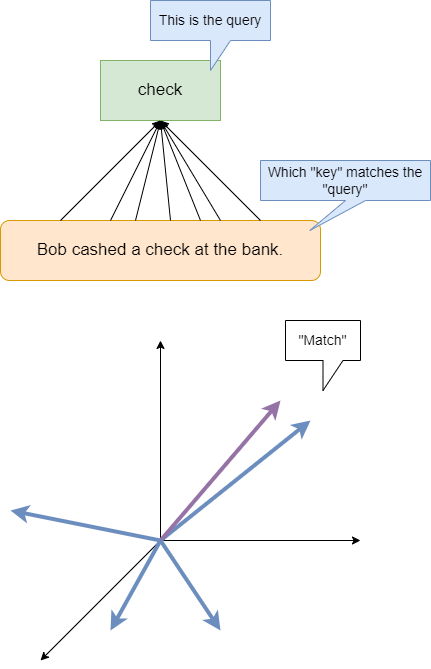

The diagram above was exported from draw.io. Its source (the exported page's mxGraphModel, read from the mxfile embedded in the PNG):
<mxGraphModel dx="782" dy="458" grid="1" gridSize="10" guides="1" tooltips="1" connect="1" arrows="1" fold="1" page="1" pageScale="1" pageWidth="850" pageHeight="1100" math="0" shadow="0">
  <root>
    <mxCell id="0" />
    <mxCell id="1" parent="0" />
    <mxCell id="4DEkRFayl-GWF32aAxzM-1" value="Bob cashed a check at the bank." style="rounded=1;whiteSpace=wrap;html=1;fontSize=17;fillColor=#ffe6cc;strokeColor=#d79b00;" vertex="1" parent="1">
      <mxGeometry x="200" y="240" width="320" height="60" as="geometry" />
    </mxCell>
    <mxCell id="4DEkRFayl-GWF32aAxzM-2" value="check" style="rounded=0;whiteSpace=wrap;html=1;fontSize=17;fillColor=#d5e8d4;strokeColor=#82b366;" vertex="1" parent="1">
      <mxGeometry x="300" y="80" width="120" height="60" as="geometry" />
    </mxCell>
    <mxCell id="4DEkRFayl-GWF32aAxzM-3" value="" style="endArrow=classic;html=1;rounded=0;fontSize=17;entryX=0.5;entryY=1;entryDx=0;entryDy=0;" edge="1" parent="1" target="4DEkRFayl-GWF32aAxzM-2">
      <mxGeometry width="50" height="50" relative="1" as="geometry">
        <mxPoint x="260" y="240" as="sourcePoint" />
        <mxPoint x="310" y="190" as="targetPoint" />
      </mxGeometry>
    </mxCell>
    <mxCell id="4DEkRFayl-GWF32aAxzM-4" value="" style="endArrow=classic;html=1;rounded=0;fontSize=17;" edge="1" parent="1">
      <mxGeometry width="50" height="50" relative="1" as="geometry">
        <mxPoint x="310" y="240" as="sourcePoint" />
        <mxPoint x="360" y="140" as="targetPoint" />
      </mxGeometry>
    </mxCell>
    <mxCell id="4DEkRFayl-GWF32aAxzM-5" value="" style="endArrow=classic;html=1;rounded=0;fontSize=17;entryX=0.5;entryY=1;entryDx=0;entryDy=0;" edge="1" parent="1" target="4DEkRFayl-GWF32aAxzM-2">
      <mxGeometry width="50" height="50" relative="1" as="geometry">
        <mxPoint x="335" y="240" as="sourcePoint" />
        <mxPoint x="385" y="190" as="targetPoint" />
      </mxGeometry>
    </mxCell>
    <mxCell id="4DEkRFayl-GWF32aAxzM-6" value="" style="endArrow=classic;html=1;rounded=0;fontSize=17;" edge="1" parent="1">
      <mxGeometry width="50" height="50" relative="1" as="geometry">
        <mxPoint x="370" y="240" as="sourcePoint" />
        <mxPoint x="360" y="140" as="targetPoint" />
      </mxGeometry>
    </mxCell>
    <mxCell id="4DEkRFayl-GWF32aAxzM-7" value="" style="endArrow=classic;html=1;rounded=0;fontSize=17;" edge="1" parent="1">
      <mxGeometry width="50" height="50" relative="1" as="geometry">
        <mxPoint x="400" y="240" as="sourcePoint" />
        <mxPoint x="360" y="140" as="targetPoint" />
      </mxGeometry>
    </mxCell>
    <mxCell id="4DEkRFayl-GWF32aAxzM-8" value="" style="endArrow=classic;html=1;rounded=0;fontSize=17;" edge="1" parent="1">
      <mxGeometry width="50" height="50" relative="1" as="geometry">
        <mxPoint x="420" y="240" as="sourcePoint" />
        <mxPoint x="360" y="140" as="targetPoint" />
      </mxGeometry>
    </mxCell>
    <mxCell id="4DEkRFayl-GWF32aAxzM-9" value="" style="endArrow=classic;html=1;rounded=0;fontSize=17;" edge="1" parent="1">
      <mxGeometry width="50" height="50" relative="1" as="geometry">
        <mxPoint x="460" y="240" as="sourcePoint" />
        <mxPoint x="360" y="140" as="targetPoint" />
      </mxGeometry>
    </mxCell>
    <mxCell id="4DEkRFayl-GWF32aAxzM-10" value="This is the query" style="shape=callout;whiteSpace=wrap;html=1;perimeter=calloutPerimeter;fontSize=14;fillColor=#dae8fc;strokeColor=#6c8ebf;" vertex="1" parent="1">
      <mxGeometry x="350" y="20" width="120" height="70" as="geometry" />
    </mxCell>
    <mxCell id="4DEkRFayl-GWF32aAxzM-12" value="Which &quot;key&quot; matches the &quot;query&quot;" style="shape=callout;whiteSpace=wrap;html=1;perimeter=calloutPerimeter;fontSize=14;position2=0.29;fillColor=#dae8fc;strokeColor=#6c8ebf;" vertex="1" parent="1">
      <mxGeometry x="460" y="180" width="170" height="70" as="geometry" />
    </mxCell>
    <mxCell id="4DEkRFayl-GWF32aAxzM-13" value="" style="endArrow=classic;html=1;rounded=0;fontSize=14;" edge="1" parent="1">
      <mxGeometry width="50" height="50" relative="1" as="geometry">
        <mxPoint x="360" y="560" as="sourcePoint" />
        <mxPoint x="360" y="360" as="targetPoint" />
      </mxGeometry>
    </mxCell>
    <mxCell id="4DEkRFayl-GWF32aAxzM-14" value="" style="endArrow=classic;html=1;rounded=0;fontSize=14;" edge="1" parent="1">
      <mxGeometry width="50" height="50" relative="1" as="geometry">
        <mxPoint x="360" y="560" as="sourcePoint" />
        <mxPoint x="560" y="560" as="targetPoint" />
      </mxGeometry>
    </mxCell>
    <mxCell id="4DEkRFayl-GWF32aAxzM-15" value="" style="endArrow=classic;html=1;rounded=0;fontSize=14;" edge="1" parent="1">
      <mxGeometry width="50" height="50" relative="1" as="geometry">
        <mxPoint x="360" y="560" as="sourcePoint" />
        <mxPoint x="240" y="680" as="targetPoint" />
      </mxGeometry>
    </mxCell>
    <mxCell id="4DEkRFayl-GWF32aAxzM-16" value="" style="endArrow=classic;html=1;rounded=0;fontSize=14;fillColor=#dae8fc;strokeColor=#6c8ebf;strokeWidth=4;" edge="1" parent="1">
      <mxGeometry width="50" height="50" relative="1" as="geometry">
        <mxPoint x="360" y="560" as="sourcePoint" />
        <mxPoint x="510" y="440" as="targetPoint" />
      </mxGeometry>
    </mxCell>
    <mxCell id="4DEkRFayl-GWF32aAxzM-17" value="" style="endArrow=classic;html=1;rounded=0;fontSize=14;fillColor=#e1d5e7;strokeColor=#9673a6;strokeWidth=4;" edge="1" parent="1">
      <mxGeometry width="50" height="50" relative="1" as="geometry">
        <mxPoint x="360" y="560" as="sourcePoint" />
        <mxPoint x="480" y="420" as="targetPoint" />
      </mxGeometry>
    </mxCell>
    <mxCell id="4DEkRFayl-GWF32aAxzM-18" value="" style="endArrow=classic;html=1;rounded=0;fontSize=14;fillColor=#dae8fc;strokeColor=#6c8ebf;strokeWidth=4;" edge="1" parent="1">
      <mxGeometry width="50" height="50" relative="1" as="geometry">
        <mxPoint x="360" y="560" as="sourcePoint" />
        <mxPoint x="210" y="530" as="targetPoint" />
      </mxGeometry>
    </mxCell>
    <mxCell id="4DEkRFayl-GWF32aAxzM-19" value="" style="endArrow=classic;html=1;rounded=0;fontSize=14;fillColor=#dae8fc;strokeColor=#6c8ebf;strokeWidth=4;" edge="1" parent="1">
      <mxGeometry width="50" height="50" relative="1" as="geometry">
        <mxPoint x="360" y="560" as="sourcePoint" />
        <mxPoint x="420" y="650" as="targetPoint" />
      </mxGeometry>
    </mxCell>
    <mxCell id="4DEkRFayl-GWF32aAxzM-20" value="" style="endArrow=classic;html=1;rounded=0;fontSize=14;fillColor=#dae8fc;strokeColor=#6c8ebf;strokeWidth=4;" edge="1" parent="1">
      <mxGeometry width="50" height="50" relative="1" as="geometry">
        <mxPoint x="360" y="560" as="sourcePoint" />
        <mxPoint x="310" y="650" as="targetPoint" />
      </mxGeometry>
    </mxCell>
    <mxCell id="4DEkRFayl-GWF32aAxzM-21" value="&quot;Match&quot;" style="shape=callout;whiteSpace=wrap;html=1;perimeter=calloutPerimeter;fontSize=14;" vertex="1" parent="1">
      <mxGeometry x="485" y="340" width="75" height="70" as="geometry" />
    </mxCell>
  </root>
</mxGraphModel>